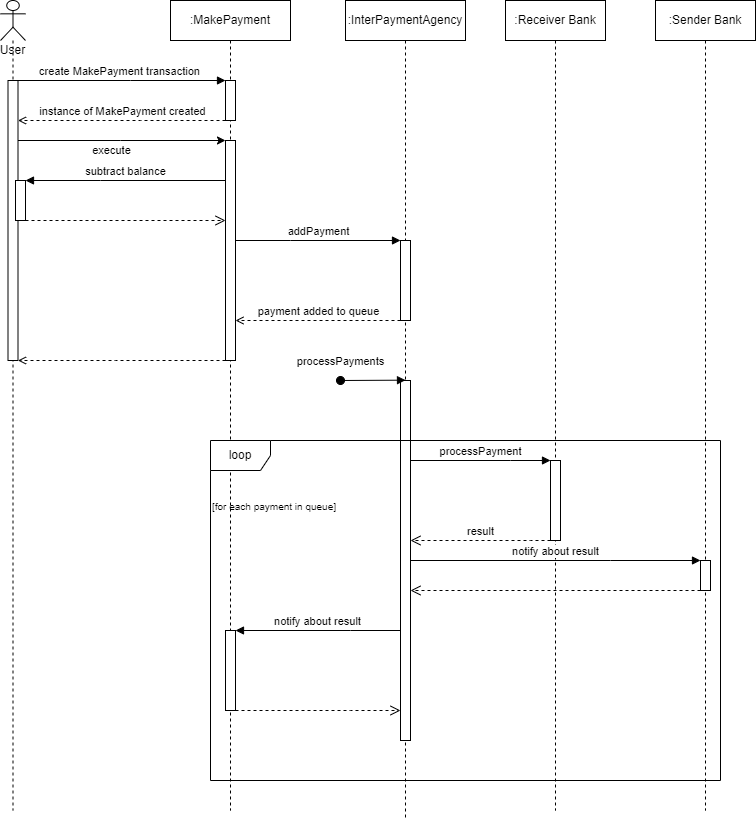

The diagram above was exported from draw.io. Its source (the exported page's mxGraphModel, read from the mxfile embedded in the PNG):
<mxGraphModel dx="1728" dy="937" grid="1" gridSize="10" guides="1" tooltips="1" connect="1" arrows="1" fold="1" page="1" pageScale="1" pageWidth="850" pageHeight="1100" math="0" shadow="0">
  <root>
    <mxCell id="0" />
    <mxCell id="1" parent="0" />
    <mxCell id="aM9ryv3xv72pqoxQDRHE-5" value=":MakePayment" style="shape=umlLifeline;perimeter=lifelinePerimeter;whiteSpace=wrap;html=1;container=0;dropTarget=0;collapsible=0;recursiveResize=0;outlineConnect=0;portConstraint=eastwest;newEdgeStyle={&quot;edgeStyle&quot;:&quot;elbowEdgeStyle&quot;,&quot;elbow&quot;:&quot;vertical&quot;,&quot;curved&quot;:0,&quot;rounded&quot;:0};" parent="1" vertex="1">
      <mxGeometry x="220" y="40" width="120" height="810" as="geometry" />
    </mxCell>
    <mxCell id="-auaiZ8-5Rb0_eD1w7Yw-1" value="" style="html=1;points=[];perimeter=orthogonalPerimeter;outlineConnect=0;targetShapes=umlLifeline;portConstraint=eastwest;newEdgeStyle={&quot;edgeStyle&quot;:&quot;elbowEdgeStyle&quot;,&quot;elbow&quot;:&quot;vertical&quot;,&quot;curved&quot;:0,&quot;rounded&quot;:0};" vertex="1" parent="aM9ryv3xv72pqoxQDRHE-5">
      <mxGeometry x="55" y="140" width="10" height="220" as="geometry" />
    </mxCell>
    <mxCell id="aM9ryv3xv72pqoxQDRHE-7" value="create MakePayment transaction" style="html=1;verticalAlign=bottom;endArrow=block;edgeStyle=elbowEdgeStyle;elbow=vertical;curved=0;rounded=0;" parent="1" source="Qdrt9G6nLOA63mY68f1W-5" target="Qdrt9G6nLOA63mY68f1W-8" edge="1">
      <mxGeometry x="-0.0005" relative="1" as="geometry">
        <mxPoint x="95" y="120" as="sourcePoint" />
        <Array as="points">
          <mxPoint x="180" y="120" />
        </Array>
        <mxPoint x="275" y="120" as="targetPoint" />
        <mxPoint as="offset" />
      </mxGeometry>
    </mxCell>
    <mxCell id="aM9ryv3xv72pqoxQDRHE-9" value="instance of MakePayment created" style="html=1;verticalAlign=bottom;endArrow=open;edgeStyle=elbowEdgeStyle;elbow=vertical;curved=0;rounded=0;endFill=0;dashed=1;" parent="1" source="Qdrt9G6nLOA63mY68f1W-8" target="Qdrt9G6nLOA63mY68f1W-7" edge="1">
      <mxGeometry x="-0.0029" relative="1" as="geometry">
        <mxPoint x="275" y="160" as="sourcePoint" />
        <Array as="points">
          <mxPoint x="190" y="160" />
        </Array>
        <mxPoint x="100" y="160" as="targetPoint" />
        <mxPoint as="offset" />
      </mxGeometry>
    </mxCell>
    <mxCell id="Qdrt9G6nLOA63mY68f1W-5" value="User" style="shape=umlLifeline;participant=umlActor;perimeter=lifelinePerimeter;whiteSpace=wrap;html=1;container=1;collapsible=0;recursiveResize=0;verticalAlign=top;spacingTop=36;outlineConnect=0;" parent="1" vertex="1">
      <mxGeometry x="50" y="40" width="25" height="810" as="geometry" />
    </mxCell>
    <mxCell id="Qdrt9G6nLOA63mY68f1W-7" value="" style="html=1;points=[];perimeter=orthogonalPerimeter;outlineConnect=0;targetShapes=umlLifeline;portConstraint=eastwest;newEdgeStyle={&quot;edgeStyle&quot;:&quot;elbowEdgeStyle&quot;,&quot;elbow&quot;:&quot;vertical&quot;,&quot;curved&quot;:0,&quot;rounded&quot;:0};" parent="Qdrt9G6nLOA63mY68f1W-5" vertex="1">
      <mxGeometry x="7.5" y="80" width="10" height="280" as="geometry" />
    </mxCell>
    <mxCell id="-auaiZ8-5Rb0_eD1w7Yw-11" value="" style="html=1;points=[];perimeter=orthogonalPerimeter;outlineConnect=0;targetShapes=umlLifeline;portConstraint=eastwest;newEdgeStyle={&quot;edgeStyle&quot;:&quot;elbowEdgeStyle&quot;,&quot;elbow&quot;:&quot;vertical&quot;,&quot;curved&quot;:0,&quot;rounded&quot;:0};" vertex="1" parent="Qdrt9G6nLOA63mY68f1W-5">
      <mxGeometry x="15" y="180" width="10" height="40" as="geometry" />
    </mxCell>
    <mxCell id="Qdrt9G6nLOA63mY68f1W-8" value="" style="html=1;points=[];perimeter=orthogonalPerimeter;outlineConnect=0;targetShapes=umlLifeline;portConstraint=eastwest;newEdgeStyle={&quot;edgeStyle&quot;:&quot;elbowEdgeStyle&quot;,&quot;elbow&quot;:&quot;vertical&quot;,&quot;curved&quot;:0,&quot;rounded&quot;:0};" parent="1" vertex="1">
      <mxGeometry x="275" y="120" width="10" height="40" as="geometry" />
    </mxCell>
    <mxCell id="Qdrt9G6nLOA63mY68f1W-11" value=":InterPaymentAgency" style="shape=umlLifeline;perimeter=lifelinePerimeter;whiteSpace=wrap;html=1;container=0;dropTarget=0;collapsible=0;recursiveResize=0;outlineConnect=0;portConstraint=eastwest;newEdgeStyle={&quot;edgeStyle&quot;:&quot;elbowEdgeStyle&quot;,&quot;elbow&quot;:&quot;vertical&quot;,&quot;curved&quot;:0,&quot;rounded&quot;:0};" parent="1" vertex="1">
      <mxGeometry x="395" y="40" width="120" height="820" as="geometry" />
    </mxCell>
    <mxCell id="-auaiZ8-5Rb0_eD1w7Yw-17" value="" style="html=1;points=[];perimeter=orthogonalPerimeter;outlineConnect=0;targetShapes=umlLifeline;portConstraint=eastwest;newEdgeStyle={&quot;edgeStyle&quot;:&quot;elbowEdgeStyle&quot;,&quot;elbow&quot;:&quot;vertical&quot;,&quot;curved&quot;:0,&quot;rounded&quot;:0};" vertex="1" parent="Qdrt9G6nLOA63mY68f1W-11">
      <mxGeometry x="55" y="240" width="10" height="80" as="geometry" />
    </mxCell>
    <mxCell id="-auaiZ8-5Rb0_eD1w7Yw-27" value="" style="html=1;points=[];perimeter=orthogonalPerimeter;outlineConnect=0;targetShapes=umlLifeline;portConstraint=eastwest;newEdgeStyle={&quot;edgeStyle&quot;:&quot;elbowEdgeStyle&quot;,&quot;elbow&quot;:&quot;vertical&quot;,&quot;curved&quot;:0,&quot;rounded&quot;:0};" vertex="1" parent="Qdrt9G6nLOA63mY68f1W-11">
      <mxGeometry x="55" y="380" width="10" height="360" as="geometry" />
    </mxCell>
    <mxCell id="-auaiZ8-5Rb0_eD1w7Yw-28" value="processPayments" style="html=1;verticalAlign=bottom;startArrow=oval;endArrow=block;startSize=8;edgeStyle=elbowEdgeStyle;elbow=vertical;curved=0;rounded=0;" edge="1" target="-auaiZ8-5Rb0_eD1w7Yw-27" parent="Qdrt9G6nLOA63mY68f1W-11">
      <mxGeometry x="-1" y="-10" relative="1" as="geometry">
        <mxPoint x="-5" y="380" as="sourcePoint" />
        <mxPoint y="-20" as="offset" />
      </mxGeometry>
    </mxCell>
    <mxCell id="-auaiZ8-5Rb0_eD1w7Yw-2" style="edgeStyle=elbowEdgeStyle;rounded=0;orthogonalLoop=1;jettySize=auto;html=1;elbow=vertical;curved=0;" edge="1" parent="1" source="Qdrt9G6nLOA63mY68f1W-7" target="-auaiZ8-5Rb0_eD1w7Yw-1">
      <mxGeometry relative="1" as="geometry">
        <mxPoint x="190" y="190" as="targetPoint" />
        <Array as="points">
          <mxPoint x="170" y="180" />
        </Array>
      </mxGeometry>
    </mxCell>
    <mxCell id="-auaiZ8-5Rb0_eD1w7Yw-4" value="execute" style="edgeLabel;html=1;align=center;verticalAlign=middle;resizable=0;points=[];" vertex="1" connectable="0" parent="-auaiZ8-5Rb0_eD1w7Yw-2">
      <mxGeometry x="-0.1534" y="1" relative="1" as="geometry">
        <mxPoint x="6" y="11" as="offset" />
      </mxGeometry>
    </mxCell>
    <mxCell id="-auaiZ8-5Rb0_eD1w7Yw-13" value="" style="html=1;verticalAlign=bottom;endArrow=open;dashed=1;endSize=8;edgeStyle=elbowEdgeStyle;elbow=vertical;curved=0;rounded=0;" edge="1" source="-auaiZ8-5Rb0_eD1w7Yw-11" parent="1" target="-auaiZ8-5Rb0_eD1w7Yw-1">
      <mxGeometry relative="1" as="geometry">
        <mxPoint x="145" y="270.03" as="targetPoint" />
        <Array as="points">
          <mxPoint x="180" y="260" />
          <mxPoint x="150" y="350" />
          <mxPoint x="120" y="270" />
          <mxPoint x="190" y="280" />
        </Array>
      </mxGeometry>
    </mxCell>
    <mxCell id="-auaiZ8-5Rb0_eD1w7Yw-12" value="subtract balance" style="html=1;verticalAlign=bottom;endArrow=block;edgeStyle=elbowEdgeStyle;elbow=vertical;curved=0;rounded=0;" edge="1" target="-auaiZ8-5Rb0_eD1w7Yw-11" parent="1" source="-auaiZ8-5Rb0_eD1w7Yw-1">
      <mxGeometry x="-0.0008" relative="1" as="geometry">
        <mxPoint x="145" y="195.03" as="sourcePoint" />
        <Array as="points">
          <mxPoint x="150" y="220" />
          <mxPoint x="140" y="200" />
          <mxPoint x="220" y="230" />
        </Array>
        <mxPoint as="offset" />
      </mxGeometry>
    </mxCell>
    <mxCell id="-auaiZ8-5Rb0_eD1w7Yw-16" value="addPayment" style="html=1;verticalAlign=bottom;endArrow=block;edgeStyle=elbowEdgeStyle;elbow=vertical;curved=0;rounded=0;" edge="1" parent="1" source="-auaiZ8-5Rb0_eD1w7Yw-1" target="-auaiZ8-5Rb0_eD1w7Yw-17">
      <mxGeometry width="80" relative="1" as="geometry">
        <mxPoint x="270" y="210" as="sourcePoint" />
        <mxPoint x="350" y="210" as="targetPoint" />
        <Array as="points">
          <mxPoint x="340" y="280" />
          <mxPoint x="360" y="260" />
          <mxPoint x="290" y="220" />
        </Array>
      </mxGeometry>
    </mxCell>
    <mxCell id="-auaiZ8-5Rb0_eD1w7Yw-18" value=":Sender Bank" style="shape=umlLifeline;perimeter=lifelinePerimeter;whiteSpace=wrap;html=1;container=1;dropTarget=0;collapsible=0;recursiveResize=0;outlineConnect=0;portConstraint=eastwest;newEdgeStyle={&quot;edgeStyle&quot;:&quot;elbowEdgeStyle&quot;,&quot;elbow&quot;:&quot;vertical&quot;,&quot;curved&quot;:0,&quot;rounded&quot;:0};" vertex="1" parent="1">
      <mxGeometry x="705" y="40" width="100" height="810" as="geometry" />
    </mxCell>
    <mxCell id="-auaiZ8-5Rb0_eD1w7Yw-19" value=":Receiver Bank" style="shape=umlLifeline;perimeter=lifelinePerimeter;whiteSpace=wrap;html=1;container=1;dropTarget=0;collapsible=0;recursiveResize=0;outlineConnect=0;portConstraint=eastwest;newEdgeStyle={&quot;edgeStyle&quot;:&quot;elbowEdgeStyle&quot;,&quot;elbow&quot;:&quot;vertical&quot;,&quot;curved&quot;:0,&quot;rounded&quot;:0};" vertex="1" parent="1">
      <mxGeometry x="555" y="40" width="100" height="810" as="geometry" />
    </mxCell>
    <mxCell id="-auaiZ8-5Rb0_eD1w7Yw-52" value="" style="html=1;points=[];perimeter=orthogonalPerimeter;outlineConnect=0;targetShapes=umlLifeline;portConstraint=eastwest;newEdgeStyle={&quot;edgeStyle&quot;:&quot;elbowEdgeStyle&quot;,&quot;elbow&quot;:&quot;vertical&quot;,&quot;curved&quot;:0,&quot;rounded&quot;:0};" vertex="1" parent="-auaiZ8-5Rb0_eD1w7Yw-19">
      <mxGeometry x="45" y="460" width="10" height="80" as="geometry" />
    </mxCell>
    <mxCell id="-auaiZ8-5Rb0_eD1w7Yw-20" value="payment added to queue" style="html=1;verticalAlign=bottom;endArrow=open;edgeStyle=elbowEdgeStyle;elbow=vertical;curved=0;rounded=0;endFill=0;dashed=1;" edge="1" parent="1" source="-auaiZ8-5Rb0_eD1w7Yw-17" target="-auaiZ8-5Rb0_eD1w7Yw-1">
      <mxGeometry x="-0.0029" relative="1" as="geometry">
        <mxPoint x="427" y="380" as="sourcePoint" />
        <Array as="points">
          <mxPoint x="380" y="360" />
        </Array>
        <mxPoint x="220" y="380" as="targetPoint" />
        <mxPoint as="offset" />
      </mxGeometry>
    </mxCell>
    <mxCell id="-auaiZ8-5Rb0_eD1w7Yw-21" value="" style="html=1;verticalAlign=bottom;endArrow=open;edgeStyle=elbowEdgeStyle;elbow=vertical;curved=0;rounded=0;endFill=0;dashed=1;" edge="1" parent="1" source="-auaiZ8-5Rb0_eD1w7Yw-1" target="Qdrt9G6nLOA63mY68f1W-7">
      <mxGeometry x="-0.0029" relative="1" as="geometry">
        <mxPoint x="250" y="400" as="sourcePoint" />
        <Array as="points">
          <mxPoint x="165" y="400" />
        </Array>
        <mxPoint x="70" y="400" as="targetPoint" />
        <mxPoint as="offset" />
      </mxGeometry>
    </mxCell>
    <mxCell id="-auaiZ8-5Rb0_eD1w7Yw-37" value="" style="group" vertex="1" connectable="0" parent="1">
      <mxGeometry x="260" y="480" width="510" height="340" as="geometry" />
    </mxCell>
    <mxCell id="-auaiZ8-5Rb0_eD1w7Yw-38" value="loop" style="shape=umlFrame;whiteSpace=wrap;html=1;pointerEvents=0;" vertex="1" parent="-auaiZ8-5Rb0_eD1w7Yw-37">
      <mxGeometry width="510" height="340" as="geometry" />
    </mxCell>
    <mxCell id="-auaiZ8-5Rb0_eD1w7Yw-39" value="&lt;font style=&quot;font-size: 10px;&quot;&gt;[for each payment in queue]&lt;/font&gt;" style="text;html=1;align=left;verticalAlign=middle;resizable=0;points=[];autosize=1;strokeColor=none;fillColor=none;" vertex="1" parent="-auaiZ8-5Rb0_eD1w7Yw-37">
      <mxGeometry y="51" width="150" height="30" as="geometry" />
    </mxCell>
    <mxCell id="-auaiZ8-5Rb0_eD1w7Yw-53" value="processPayment" style="html=1;verticalAlign=bottom;endArrow=block;edgeStyle=elbowEdgeStyle;elbow=vertical;curved=0;rounded=0;" edge="1" target="-auaiZ8-5Rb0_eD1w7Yw-52" parent="1" source="-auaiZ8-5Rb0_eD1w7Yw-27">
      <mxGeometry relative="1" as="geometry">
        <mxPoint x="530" y="500" as="sourcePoint" />
        <Array as="points">
          <mxPoint x="560" y="500" />
          <mxPoint x="480" y="480" />
        </Array>
      </mxGeometry>
    </mxCell>
    <mxCell id="-auaiZ8-5Rb0_eD1w7Yw-54" value="result" style="html=1;verticalAlign=bottom;endArrow=open;dashed=1;endSize=8;edgeStyle=elbowEdgeStyle;elbow=vertical;curved=0;rounded=0;" edge="1" source="-auaiZ8-5Rb0_eD1w7Yw-52" parent="1" target="-auaiZ8-5Rb0_eD1w7Yw-27">
      <mxGeometry relative="1" as="geometry">
        <mxPoint x="530" y="575" as="targetPoint" />
        <Array as="points">
          <mxPoint x="580" y="580" />
        </Array>
      </mxGeometry>
    </mxCell>
    <mxCell id="-auaiZ8-5Rb0_eD1w7Yw-55" value="" style="html=1;points=[];perimeter=orthogonalPerimeter;outlineConnect=0;targetShapes=umlLifeline;portConstraint=eastwest;newEdgeStyle={&quot;edgeStyle&quot;:&quot;elbowEdgeStyle&quot;,&quot;elbow&quot;:&quot;vertical&quot;,&quot;curved&quot;:0,&quot;rounded&quot;:0};" vertex="1" parent="1">
      <mxGeometry x="750" y="600" width="10" height="30" as="geometry" />
    </mxCell>
    <mxCell id="-auaiZ8-5Rb0_eD1w7Yw-56" value="notify about result" style="html=1;verticalAlign=bottom;endArrow=block;edgeStyle=elbowEdgeStyle;elbow=vertical;curved=0;rounded=0;" edge="1" target="-auaiZ8-5Rb0_eD1w7Yw-55" parent="1" source="-auaiZ8-5Rb0_eD1w7Yw-27">
      <mxGeometry relative="1" as="geometry">
        <mxPoint x="680" y="600" as="sourcePoint" />
        <Array as="points">
          <mxPoint x="660" y="600" />
          <mxPoint x="450" y="590" />
        </Array>
      </mxGeometry>
    </mxCell>
    <mxCell id="-auaiZ8-5Rb0_eD1w7Yw-57" value="&lt;br&gt;" style="html=1;verticalAlign=bottom;endArrow=open;dashed=1;endSize=8;edgeStyle=elbowEdgeStyle;elbow=vertical;curved=0;rounded=0;" edge="1" source="-auaiZ8-5Rb0_eD1w7Yw-55" parent="1" target="-auaiZ8-5Rb0_eD1w7Yw-27">
      <mxGeometry relative="1" as="geometry">
        <mxPoint x="680" y="675" as="targetPoint" />
        <Array as="points">
          <mxPoint x="660" y="630" />
          <mxPoint x="660" y="680" />
          <mxPoint x="450" y="670" />
        </Array>
      </mxGeometry>
    </mxCell>
    <mxCell id="-auaiZ8-5Rb0_eD1w7Yw-58" value="" style="html=1;points=[];perimeter=orthogonalPerimeter;outlineConnect=0;targetShapes=umlLifeline;portConstraint=eastwest;newEdgeStyle={&quot;edgeStyle&quot;:&quot;elbowEdgeStyle&quot;,&quot;elbow&quot;:&quot;vertical&quot;,&quot;curved&quot;:0,&quot;rounded&quot;:0};" vertex="1" parent="1">
      <mxGeometry x="275" y="670" width="10" height="80" as="geometry" />
    </mxCell>
    <mxCell id="-auaiZ8-5Rb0_eD1w7Yw-59" value="notify about result" style="html=1;verticalAlign=bottom;endArrow=block;edgeStyle=elbowEdgeStyle;elbow=vertical;curved=0;rounded=0;" edge="1" target="-auaiZ8-5Rb0_eD1w7Yw-58" parent="1" source="-auaiZ8-5Rb0_eD1w7Yw-27">
      <mxGeometry x="0.0069" relative="1" as="geometry">
        <mxPoint x="355" y="670" as="sourcePoint" />
        <Array as="points">
          <mxPoint x="400" y="670" />
        </Array>
        <mxPoint as="offset" />
      </mxGeometry>
    </mxCell>
    <mxCell id="-auaiZ8-5Rb0_eD1w7Yw-60" value="" style="html=1;verticalAlign=bottom;endArrow=open;dashed=1;endSize=8;edgeStyle=elbowEdgeStyle;elbow=vertical;curved=0;rounded=0;" edge="1" source="-auaiZ8-5Rb0_eD1w7Yw-58" parent="1" target="-auaiZ8-5Rb0_eD1w7Yw-27">
      <mxGeometry relative="1" as="geometry">
        <mxPoint x="355" y="745" as="targetPoint" />
        <Array as="points">
          <mxPoint x="400" y="750" />
        </Array>
      </mxGeometry>
    </mxCell>
  </root>
</mxGraphModel>